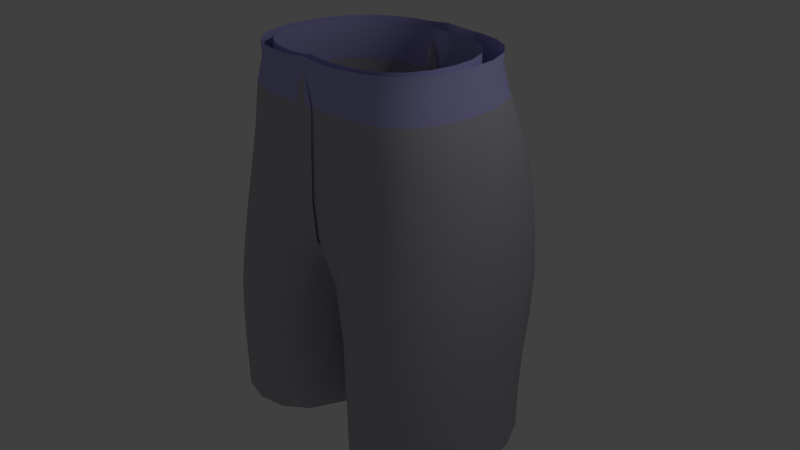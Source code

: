 # Source: short.blend  (saved by Blender 2.74.0; exported with 4.5.12 LTS)
import bpy
from mathutils import Matrix  # noqa: F401  (used for matrix-valued properties, if any)

bpy.ops.wm.read_factory_settings(use_empty=True)
scene = bpy.context.scene
scene.name = 'Scene'

# ---- collections
col_collection_1 = bpy.data.collections.new('Collection 1'); scene.collection.children.link(col_collection_1)

# ---- materials (node trees are filled in below, after node groups)
mat_leg = bpy.data.materials.new('leg')
mat_leg.alpha_threshold = 0.0
mat_leg.use_transparent_shadow = False
mat_leg.diffuse_color = (0.4719, 0.456, 0.5173, 1.0)
mat_leg.roughness = 0.5
mat_leg.line_color = (0.0, 0.0, 0.0, 1.0)
mat_waist = bpy.data.materials.new('waist')
mat_waist.alpha_threshold = 0.0
mat_waist.use_transparent_shadow = False
mat_waist.diffuse_color = (0.4669, 0.4488, 0.8276, 1.0)
mat_waist.roughness = 0.5

# ---- material node trees

# ---- world
world_world = bpy.data.worlds.new('World'); scene.world = world_world
world_world.color = (0.05088, 0.05088, 0.05088)
world_world.use_sun_shadow = False
world_world.sun_shadow_jitter_overblur = 0.0
world_world.cycles.sampling_method = 'MANUAL'
world_world.cycles.sample_map_resolution = 256

# ---- cameras
cam_camera = bpy.data.cameras.new('Camera')
cam_camera.clip_end = 100.0
cam_camera.lens = 35.0
cam_camera.sensor_width = 32.0
cam_camera.sensor_height = 18.0
cam_camera.ortho_scale = 7.314
cam_camera.dof.focus_distance = 0.0
cam_camera.dof.aperture_fstop = 128.0

# ---- lights
light_lamp = bpy.data.lights.new('Lamp', 'POINT')
light_lamp.transmission_factor = 0.0
light_lamp.cutoff_distance = 30.0
light_lamp.energy = 100.0
light_lamp.shadow_buffer_clip_start = 1.001
light_lamp.shadow_soft_size = 0.1
light_lamp.shadow_maximum_resolution = 0.006
light_lamp.use_absolute_resolution = True
light_lamp.cycles.use_multiple_importance_sampling = False

# ---- meshes
me_cube_001 = bpy.data.meshes.new('Cube.001')
me_cube_001.from_pydata([(1.797, 0.1675, 0.9807), (1.742, 0.5687, 0.9725), (1.687, 0.1669, 1.481), (1.742, -0.2166, 0.9868), (1.892, 0.1453, 0.4832), (1.834, 0.5643, 0.4751), (1.635, 0.5425, 1.473), (1.635, -0.1944, 1.487), (1.834, -0.2547, 0.4892), (0.966, -0.7684, 0.9904), (1.301, -0.693, 0.9909), (0.9083, -0.7218, 1.491), (0.6234, -0.7856, 0.99), (1.013, -0.8212, 0.4921), (1.369, -0.751, 0.4929), (1.221, -0.6457, 1.491), (0.59, -0.7482, 1.491), (0.642, -0.8133, 0.491), (-0.1384, -0.8037, 1.009), (0.1384, -0.7826, 1.007), (0.1346, -0.7638, 1.493), (-0.1346, -0.7826, 1.495), (-0.1314, -0.7746, 0.5563), (0.1314, -0.7539, 0.5539), (1.094, 1.071, -1.016), (1.47, 0.9668, -1.011), (1.1, 0.9613, -1.503), (0.716, 1.033, -1.018), (1.078, 1.218, -0.5332), (1.454, 1.085, -0.5257), (1.475, 0.8847, -1.501), (0.725, 0.9069, -1.504), (0.6891, 1.203, -0.5366), (0.966, 1.34, 0.9437), (1.301, 1.184, 0.9524), (1.013, 1.373, 0.4442), (0.6234, 1.39, 0.9402), (0.9083, 1.242, 1.449), (1.221, 1.106, 1.456), (1.369, 1.212, 0.4539), (0.642, 1.409, 0.4402), (0.59, 1.285, 1.447), (0.1567, 0.06617, -1.031), (0.2164, -0.3511, -1.019), (0.1391, 0.1565, -0.6118), (0.2164, 0.49, -1.028), (0.1625, 0.003673, -1.5), (0.225, -0.375, -1.5), (0.1908, -0.3014, -0.5731), (0.1908, 0.6261, -0.5894), (0.225, 0.3913, -1.502), (1.094, -0.9356, -1.0), (1.47, -0.8719, -1.0), (1.078, -0.9154, -0.5017), (0.716, -0.8773, -1.0), (1.1, -0.9375, -1.5), (1.475, -0.875, -1.5), (1.454, -0.8537, -0.501), (0.6891, -0.8599, -0.503), (0.725, -0.875, -1.5), (2.03, 0.004441, -1.001), (1.968, 0.3953, -1.002), (2.008, 0.04831, -0.5056), (1.968, -0.3737, -1.0), (2.037, -5.96e-08, -1.5), (1.975, 0.375, -1.5), (1.947, 0.4617, -0.5106), (1.947, -0.3486, -0.5024), (1.975, -0.375, -1.5), (0.05788, 0.2504, -0.0914), (-0.05788, 0.2307, -0.08911), (-0.07826, 0.6993, -0.03618), (0.07826, 0.7326, -0.04002), (0.07826, -0.2246, -0.01859), (-0.07826, -0.2447, -0.01628), (0.1384, 1.318, 0.9624), (-0.1384, 1.247, 0.9706), (0.1346, 1.236, 1.453), (0.1314, 1.282, 0.5101), (-0.1314, 1.214, 0.518), (-0.1346, 1.174, 1.46), (1.975, 0.375, -2.0), (2.037, 7.451e-09, -2.0), (1.975, -0.375, -2.0), (1.475, 0.875, -2.0), (1.1, 0.9375, -2.0), (0.725, 0.875, -2.0), (1.659, 0.94, 0.4652), (1.576, 0.9271, 0.963), (1.48, 0.8747, 1.465), (1.475, -0.875, -2.0), (1.1, -0.9375, -2.0), (0.725, -0.875, -2.0), (1.659, -0.5735, 0.4925), (1.576, -0.523, 0.9904), (1.48, -0.4838, 1.49), (0.225, -0.375, -2.0), (0.1625, 2.831e-07, -2.0), (0.225, 0.375, -2.0), (0.3248, -0.7776, 0.5065), (0.3289, -0.7811, 0.9944), (0.3157, -0.7545, 1.492), (0.3248, 1.349, 0.4589), (0.3289, 1.359, 0.9467), (0.3157, 1.265, 1.45), (1.522, 0.4554, 1.981), (1.57, 0.1175, 1.986), (1.522, -0.2101, 1.991), (1.137, 0.9457, 1.969), (0.8454, 1.054, 1.965), (0.5491, 1.086, 1.964), (1.137, -0.6259, 1.994), (0.8454, -0.6989, 1.994), (0.5491, -0.7248, 1.995), (0.1119, 1.113, 0.1542), (-0.1119, 1.058, 0.1605), (1.787, 0.688, -1.5), (1.781, 0.7371, -1.006), (1.762, 0.8284, -0.5174), (1.787, -0.6875, -1.5), (1.781, -0.685, -1.0), (1.762, -0.6684, -0.5011), (0.4125, -0.6875, -1.5), (0.4011, -0.6869, -1.005), (0.367, -0.6652, -0.5211), (0.4125, 0.7158, -1.503), (0.4011, 0.8387, -1.021), (0.367, 1.008, -0.5497), (1.422, 1.184, -0.03928), (1.051, 1.339, -0.04875), (0.6594, 1.35, -0.05282), (0.1455, -0.2598, -0.2193), (0.1071, 0.2237, -0.2836), (0.1455, 0.7204, -0.2401), (1.422, -0.8056, -0.004392), (1.051, -0.8689, -0.005442), (0.6594, -0.8312, -0.007067), (1.904, 0.5305, -0.0195), (1.965, 0.1062, -0.01226), (1.904, -0.2992, -0.007197), (0.1119, -0.589, 0.1915), (-0.1119, -0.6102, 0.194), (0.1252, -0.7363, 1.996), (-0.1252, -0.7486, 1.997), (0.1252, 1.048, 1.968), (-0.1252, 1.005, 1.973), (1.787, 0.6875, -2.0), (1.787, -0.6875, -2.0), (0.4125, -0.6875, -2.0), (0.4125, 0.6875, -2.0), (1.378, 0.7495, 1.975), (1.378, -0.4747, 1.994), (0.2938, -0.7299, 1.995), (0.2938, 1.069, 1.966), (1.723, 0.9106, -0.02858), (1.723, -0.6232, -0.004574), (0.2833, -0.6793, -0.009485), (0.2833, 1.188, -0.04927), (-1.797, 0.1675, 0.9807), (-1.742, 0.5687, 0.9725), (-1.687, 0.1669, 1.481), (-1.742, -0.2166, 0.9868), (-1.892, 0.1453, 0.4832), (-1.834, 0.5643, 0.4751), (-1.635, 0.5425, 1.473), (-1.635, -0.1944, 1.487), (-1.834, -0.2547, 0.4892), (-0.966, -0.7684, 0.9904), (-1.301, -0.693, 0.9909), (-0.9083, -0.7218, 1.491), (-0.6234, -0.7856, 0.99), (-1.013, -0.8212, 0.4921), (-1.369, -0.751, 0.4929), (-1.221, -0.6457, 1.491), (-0.59, -0.7482, 1.491), (-0.642, -0.8133, 0.491), (0.0, -0.7886, 1.016), (0.0, -0.7726, 1.494), (0.1384, -0.8037, 1.009), (0.0, -0.7487, 0.586), (-0.1384, -0.7826, 1.007), (-0.1346, -0.7638, 1.493), (0.1346, -0.7826, 1.495), (0.1314, -0.7746, 0.5563), (-0.1314, -0.7539, 0.5539), (-1.094, 1.071, -1.016), (-1.47, 0.9668, -1.011), (-1.1, 0.9613, -1.503), (-0.716, 1.033, -1.018), (-1.078, 1.218, -0.5332), (-1.454, 1.085, -0.5257), (-1.475, 0.8847, -1.501), (-0.725, 0.9069, -1.504), (-0.6891, 1.203, -0.5366), (-0.966, 1.34, 0.9437), (-1.301, 1.184, 0.9524), (-1.013, 1.373, 0.4442), (-0.6234, 1.39, 0.9402), (-0.9083, 1.242, 1.449), (-1.221, 1.106, 1.456), (-1.369, 1.212, 0.4539), (-0.642, 1.409, 0.4402), (-0.59, 1.285, 1.447), (-0.1567, 0.06617, -1.031), (-0.2164, -0.3511, -1.019), (-0.1391, 0.1565, -0.6118), (-0.2164, 0.49, -1.028), (-0.1625, 0.003673, -1.5), (-0.225, -0.375, -1.5), (-0.1908, -0.3014, -0.5731), (-0.1908, 0.6261, -0.5894), (-0.225, 0.3913, -1.502), (-1.094, -0.9356, -1.0), (-1.47, -0.8719, -1.0), (-1.078, -0.9154, -0.5017), (-0.716, -0.8773, -1.0), (-1.1, -0.9375, -1.5), (-1.475, -0.875, -1.5), (-1.454, -0.8537, -0.501), (-0.6891, -0.8599, -0.503), (-0.725, -0.875, -1.5), (-2.03, 0.004441, -1.001), (-1.968, 0.3953, -1.002), (-2.008, 0.04831, -0.5056), (-1.968, -0.3737, -1.0), (-2.037, -5.96e-08, -1.5), (-1.975, 0.375, -1.5), (-1.947, 0.4617, -0.5106), (-1.947, -0.3486, -0.5024), (-1.975, -0.375, -1.5), (0.0, 0.2498, -0.02882), (0.0, 0.7118, 0.02343), (-0.05788, 0.2504, -0.0914), (0.0, -0.2125, 0.04395), (0.05788, 0.2307, -0.08911), (0.07826, 0.6993, -0.03618), (-0.07826, 0.7326, -0.04002), (-0.07826, -0.2246, -0.01859), (0.07826, -0.2447, -0.01628), (0.0, 1.282, 0.974), (-0.1384, 1.318, 0.9624), (0.0, 1.237, 0.5452), (0.1384, 1.247, 0.9706), (0.0, 1.207, 1.456), (-0.1346, 1.236, 1.453), (-0.1314, 1.282, 0.5101), (0.1314, 1.214, 0.518), (0.1346, 1.174, 1.46), (-1.975, 0.375, -2.0), (-2.037, 7.451e-09, -2.0), (-1.975, -0.375, -2.0), (-1.475, 0.875, -2.0), (-1.1, 0.9375, -2.0), (-0.725, 0.875, -2.0), (-1.659, 0.94, 0.4652), (-1.576, 0.9271, 0.963), (-1.48, 0.8747, 1.465), (-1.475, -0.875, -2.0), (-1.1, -0.9375, -2.0), (-0.725, -0.875, -2.0), (-1.659, -0.5735, 0.4925), (-1.576, -0.523, 0.9904), (-1.48, -0.4838, 1.49), (-0.225, -0.375, -2.0), (-0.1625, 2.831e-07, -2.0), (-0.225, 0.375, -2.0), (-0.3248, -0.7776, 0.5065), (-0.3289, -0.7811, 0.9944), (-0.3157, -0.7545, 1.492), (-0.3248, 1.349, 0.4589), (-0.3289, 1.359, 0.9467), (-0.3157, 1.265, 1.45), (-1.522, 0.4554, 1.981), (-1.57, 0.1175, 1.986), (-1.522, -0.2101, 1.991), (-1.137, 0.9457, 1.969), (-0.8454, 1.054, 1.965), (-0.5491, 1.086, 1.964), (-1.137, -0.6259, 1.994), (-0.8454, -0.6989, 1.994), (-0.5491, -0.7248, 1.995), (-0.1119, 1.113, 0.1542), (0.0, 1.073, 0.2114), (0.1119, 1.058, 0.1605), (-1.787, 0.688, -1.5), (-1.781, 0.7371, -1.006), (-1.762, 0.8284, -0.5174), (-1.787, -0.6875, -1.5), (-1.781, -0.685, -1.0), (-1.762, -0.6684, -0.5011), (-0.4125, -0.6875, -1.5), (-0.4011, -0.6869, -1.005), (-0.367, -0.6652, -0.5211), (-0.4125, 0.7158, -1.503), (-0.4011, 0.8387, -1.021), (-0.367, 1.008, -0.5497), (-1.422, 1.184, -0.03928), (-1.051, 1.339, -0.04875), (-0.6594, 1.35, -0.05282), (-0.1455, -0.2598, -0.2193), (-0.1071, 0.2237, -0.2836), (-0.1455, 0.7204, -0.2401), (-1.422, -0.8056, -0.004392), (-1.051, -0.8689, -0.005442), (-0.6594, -0.8312, -0.007067), (-1.904, 0.5305, -0.0195), (-1.965, 0.1062, -0.01226), (-1.904, -0.2992, -0.007197), (-0.1119, -0.589, 0.1915), (0.0, -0.5735, 0.2466), (0.1119, -0.6102, 0.194), (-0.1252, -0.7363, 1.996), (0.0, -0.7422, 1.997), (0.1252, -0.7486, 1.997), (-0.1252, 1.048, 1.968), (0.0, 1.028, 1.97), (0.1252, 1.005, 1.973), (-1.787, 0.6875, -2.0), (-1.787, -0.6875, -2.0), (-0.4125, -0.6875, -2.0), (-0.4125, 0.6875, -2.0), (-1.378, 0.7495, 1.975), (-1.378, -0.4747, 1.994), (-0.2938, -0.7299, 1.995), (-0.2938, 1.069, 1.966), (-1.723, 0.9106, -0.02858), (-1.723, -0.6232, -0.004574), (-0.2833, -0.6793, -0.009485), (-0.2833, 1.188, -0.04927), (1.451, 0.4255, 2.272), (1.498, 0.1247, 2.277), (1.451, -0.1675, 2.281), (1.101, 0.8836, 2.261), (0.8412, 1.001, 2.258), (0.5752, 1.051, 2.259), (1.101, -0.5698, 2.285), (0.8412, -0.6619, 2.286), (0.5752, -0.7062, 2.288), (0.1532, -0.7346, 2.307), (-0.06287, -0.7448, 2.243), (0.1532, 1.047, 2.279), (-0.06287, 1.018, 2.218), (1.315, 0.6902, 2.266), (1.315, -0.4083, 2.284), (0.3388, -0.7248, 2.295), (0.3388, 1.058, 2.265), (-1.451, 0.4255, 2.272), (-1.498, 0.1247, 2.277), (-1.451, -0.1675, 2.281), (-1.101, 0.8836, 2.261), (-0.8412, 1.001, 2.258), (-0.5752, 1.051, 2.259), (-1.101, -0.5698, 2.285), (-0.8412, -0.6619, 2.286), (-0.5752, -0.7062, 2.288), (-0.1532, -0.7346, 2.307), (0.0, -0.7406, 2.328), (0.06287, -0.7448, 2.243), (-0.1532, 1.047, 2.279), (0.0, 1.032, 2.301), (0.06287, 1.018, 2.218), (-1.315, 0.6902, 2.266), (-1.315, -0.4083, 2.284), (-0.3388, -0.7248, 2.295), (-0.3388, 1.058, 2.265), (1.451, 0.4255, 2.453), (1.498, 0.1247, 2.459), (1.451, -0.1675, 2.463), (1.101, 0.8836, 2.443), (0.8412, 1.001, 2.44), (0.5752, 1.051, 2.441), (1.101, -0.5698, 2.467), (0.8412, -0.6619, 2.468), (0.5752, -0.7062, 2.47), (0.1532, -0.7346, 2.489), (0.1532, 1.047, 2.461), (1.315, 0.6902, 2.448), (1.315, -0.4083, 2.465), (0.3388, -0.7248, 2.476), (0.3388, 1.058, 2.447), (-1.451, 0.4255, 2.453), (-1.498, 0.1247, 2.459), (-1.451, -0.1675, 2.463), (-1.101, 0.8836, 2.443), (-0.8412, 1.001, 2.44), (-0.5752, 1.051, 2.441), (-1.101, -0.5698, 2.467), (-0.8412, -0.6619, 2.468), (-0.5752, -0.7062, 2.47), (-0.1532, -0.7346, 2.489), (0.0, -0.7406, 2.51), (-0.1532, 1.047, 2.461), (0.0, 1.032, 2.483), (-1.315, 0.6902, 2.448), (-1.315, -0.4083, 2.465), (-0.3388, -0.7248, 2.476), (-0.3388, 1.058, 2.447)], [], [(0, 4, 5, 1), (1, 5, 87, 88), (4, 138, 137, 5), (5, 137, 154, 87), (0, 1, 6, 2), (2, 6, 105, 106), (1, 88, 89, 6), (6, 89, 150, 105), (0, 2, 7, 3), (3, 7, 95, 94), (2, 106, 107, 7), (7, 107, 151, 95), (0, 3, 8, 4), (4, 8, 139, 138), (3, 94, 93, 8), (8, 93, 155, 139), (9, 13, 14, 10), (10, 14, 93, 94), (13, 135, 134, 14), (14, 134, 155, 93), (9, 10, 15, 11), (11, 15, 111, 112), (10, 94, 95, 15), (15, 95, 151, 111), (9, 11, 16, 12), (12, 16, 101, 100), (11, 112, 113, 16), (16, 113, 152, 101), (9, 12, 17, 13), (13, 17, 136, 135), (12, 100, 99, 17), (17, 99, 156, 136), (176, 19, 20, 177), (177, 20, 142, 312), (19, 100, 101, 20), (20, 101, 152, 142), (176, 177, 21, 18), (177, 312, 143, 21), (176, 18, 22, 179), (179, 22, 141, 309), (176, 179, 23, 19), (19, 23, 99, 100), (179, 309, 140, 23), (23, 140, 156, 99), (24, 28, 29, 25), (25, 29, 118, 117), (28, 129, 128, 29), (29, 128, 154, 118), (24, 25, 30, 26), (26, 30, 84, 85), (25, 117, 116, 30), (30, 116, 146, 84), (24, 26, 31, 27), (27, 31, 125, 126), (26, 85, 86, 31), (31, 86, 149, 125), (24, 27, 32, 28), (28, 32, 130, 129), (27, 126, 127, 32), (32, 127, 157, 130), (33, 37, 38, 34), (34, 38, 89, 88), (37, 109, 108, 38), (38, 108, 150, 89), (33, 34, 39, 35), (35, 39, 128, 129), (34, 88, 87, 39), (39, 87, 154, 128), (33, 35, 40, 36), (36, 40, 102, 103), (35, 129, 130, 40), (40, 130, 157, 102), (33, 36, 41, 37), (37, 41, 110, 109), (36, 103, 104, 41), (41, 104, 153, 110), (42, 46, 47, 43), (43, 47, 122, 123), (46, 97, 96, 47), (47, 96, 148, 122), (42, 43, 48, 44), (44, 48, 131, 132), (43, 123, 124, 48), (48, 124, 156, 131), (42, 44, 49, 45), (45, 49, 127, 126), (44, 132, 133, 49), (49, 133, 157, 127), (42, 45, 50, 46), (46, 50, 98, 97), (45, 126, 125, 50), (50, 125, 149, 98), (51, 55, 56, 52), (52, 56, 119, 120), (55, 91, 90, 56), (56, 90, 147, 119), (51, 52, 57, 53), (53, 57, 134, 135), (52, 120, 121, 57), (57, 121, 155, 134), (51, 53, 58, 54), (54, 58, 124, 123), (53, 135, 136, 58), (58, 136, 156, 124), (51, 54, 59, 55), (55, 59, 92, 91), (54, 123, 122, 59), (59, 122, 148, 92), (60, 64, 65, 61), (61, 65, 116, 117), (64, 82, 81, 65), (65, 81, 146, 116), (60, 61, 66, 62), (62, 66, 137, 138), (61, 117, 118, 66), (66, 118, 154, 137), (60, 62, 67, 63), (63, 67, 121, 120), (62, 138, 139, 67), (67, 139, 155, 121), (60, 63, 68, 64), (64, 68, 83, 82), (63, 120, 119, 68), (68, 119, 147, 83), (230, 70, 71, 231), (231, 71, 115, 282), (230, 231, 72, 69), (69, 72, 133, 132), (231, 282, 114, 72), (72, 114, 157, 133), (230, 69, 73, 233), (233, 73, 140, 309), (69, 132, 131, 73), (73, 131, 156, 140), (230, 233, 74, 70), (233, 309, 141, 74), (239, 243, 77, 75), (75, 77, 104, 103), (243, 315, 144, 77), (77, 144, 153, 104), (239, 75, 78, 241), (241, 78, 114, 282), (75, 103, 102, 78), (78, 102, 157, 114), (239, 241, 79, 76), (241, 282, 115, 79), (239, 76, 80, 243), (243, 80, 145, 315), (158, 159, 163, 162), (159, 255, 254, 163), (162, 163, 305, 306), (163, 254, 325, 305), (158, 160, 164, 159), (160, 273, 272, 164), (159, 164, 256, 255), (164, 272, 321, 256), (158, 161, 165, 160), (161, 261, 262, 165), (160, 165, 274, 273), (165, 262, 322, 274), (158, 162, 166, 161), (162, 306, 307, 166), (161, 166, 260, 261), (166, 307, 326, 260), (167, 168, 172, 171), (168, 261, 260, 172), (171, 172, 302, 303), (172, 260, 326, 302), (167, 169, 173, 168), (169, 279, 278, 173), (168, 173, 262, 261), (173, 278, 322, 262), (167, 170, 174, 169), (170, 267, 268, 174), (169, 174, 280, 279), (174, 268, 323, 280), (167, 171, 175, 170), (171, 303, 304, 175), (170, 175, 266, 267), (175, 304, 327, 266), (176, 177, 181, 180), (177, 312, 311, 181), (180, 181, 268, 267), (181, 311, 323, 268), (176, 178, 182, 177), (177, 182, 313, 312), (176, 179, 183, 178), (179, 309, 310, 183), (176, 180, 184, 179), (180, 267, 266, 184), (179, 184, 308, 309), (184, 266, 327, 308), (185, 186, 190, 189), (186, 285, 286, 190), (189, 190, 296, 297), (190, 286, 325, 296), (185, 187, 191, 186), (187, 252, 251, 191), (186, 191, 284, 285), (191, 251, 317, 284), (185, 188, 192, 187), (188, 294, 293, 192), (187, 192, 253, 252), (192, 293, 320, 253), (185, 189, 193, 188), (189, 297, 298, 193), (188, 193, 295, 294), (193, 298, 328, 295), (194, 195, 199, 198), (195, 255, 256, 199), (198, 199, 275, 276), (199, 256, 321, 275), (194, 196, 200, 195), (196, 297, 296, 200), (195, 200, 254, 255), (200, 296, 325, 254), (194, 197, 201, 196), (197, 270, 269, 201), (196, 201, 298, 297), (201, 269, 328, 298), (194, 198, 202, 197), (198, 276, 277, 202), (197, 202, 271, 270), (202, 277, 324, 271), (203, 204, 208, 207), (204, 291, 290, 208), (207, 208, 263, 264), (208, 290, 319, 263), (203, 205, 209, 204), (205, 300, 299, 209), (204, 209, 292, 291), (209, 299, 327, 292), (203, 206, 210, 205), (206, 294, 295, 210), (205, 210, 301, 300), (210, 295, 328, 301), (203, 207, 211, 206), (207, 264, 265, 211), (206, 211, 293, 294), (211, 265, 320, 293), (212, 213, 217, 216), (213, 288, 287, 217), (216, 217, 257, 258), (217, 287, 318, 257), (212, 214, 218, 213), (214, 303, 302, 218), (213, 218, 289, 288), (218, 302, 326, 289), (212, 215, 219, 214), (215, 291, 292, 219), (214, 219, 304, 303), (219, 292, 327, 304), (212, 216, 220, 215), (216, 258, 259, 220), (215, 220, 290, 291), (220, 259, 319, 290), (221, 222, 226, 225), (222, 285, 284, 226), (225, 226, 248, 249), (226, 284, 317, 248), (221, 223, 227, 222), (223, 306, 305, 227), (222, 227, 286, 285), (227, 305, 325, 286), (221, 224, 228, 223), (224, 288, 289, 228), (223, 228, 307, 306), (228, 289, 326, 307), (221, 225, 229, 224), (225, 249, 250, 229), (224, 229, 287, 288), (229, 250, 318, 287), (230, 231, 235, 234), (231, 282, 283, 235), (230, 232, 236, 231), (232, 300, 301, 236), (231, 236, 281, 282), (236, 301, 328, 281), (230, 233, 237, 232), (233, 309, 308, 237), (232, 237, 299, 300), (237, 308, 327, 299), (230, 234, 238, 233), (233, 238, 310, 309), (239, 240, 244, 243), (240, 270, 271, 244), (243, 244, 314, 315), (244, 271, 324, 314), (239, 241, 245, 240), (241, 282, 281, 245), (240, 245, 269, 270), (245, 281, 328, 269), (239, 242, 246, 241), (241, 246, 283, 282), (239, 243, 247, 242), (243, 315, 316, 247), (272, 273, 347, 346), (107, 106, 330, 331), (312, 313, 357, 356), (153, 144, 340, 345), (322, 278, 352, 362), (112, 111, 335, 336), (142, 152, 344, 338), (276, 275, 349, 350), (109, 110, 334, 333), (314, 324, 364, 358), (144, 315, 359, 340), (273, 274, 348, 347), (151, 107, 331, 343), (278, 279, 353, 352), (113, 112, 336, 337), (105, 150, 342, 329), (323, 311, 355, 363), (312, 142, 338, 356), (277, 276, 350, 351), (110, 153, 345, 334), (315, 314, 358, 359), (315, 145, 341, 359), (274, 322, 362, 348), (150, 108, 332, 342), (152, 113, 337, 344), (279, 280, 354, 353), (311, 312, 356, 355), (143, 312, 356, 339), (321, 272, 346, 361), (106, 105, 329, 330), (324, 277, 351, 364), (111, 151, 343, 335), (316, 315, 359, 360), (275, 321, 361, 349), (108, 109, 333, 332), (280, 323, 363, 354), (355, 356, 390, 389), (347, 348, 382, 381), (336, 335, 371, 372), (354, 363, 395, 388), (361, 346, 380, 393), (334, 345, 379, 370), (352, 353, 387, 386), (332, 333, 369, 368), (340, 359, 392, 375), (364, 351, 385, 396), (343, 331, 367, 377), (359, 358, 391, 392), (350, 349, 383, 384), (330, 329, 365, 366), (338, 344, 378, 374), (348, 362, 394, 382), (337, 336, 372, 373), (363, 355, 389, 395), (346, 347, 381, 380), (335, 343, 377, 371), (353, 354, 388, 387), (333, 334, 370, 369), (362, 352, 386, 394), (342, 332, 368, 376), (345, 340, 375, 379), (351, 350, 384, 385), (331, 330, 366, 367), (356, 338, 374, 390), (358, 364, 396, 391), (349, 361, 393, 383), (329, 342, 376, 365), (344, 337, 373, 378)])
me_cube_001.polygons.foreach_set('use_smooth', [True] * 364)
me_cube_001.polygons.foreach_set('material_index', [0, 0, 0, 0, 0, 0, 0, 0, 0, 0, 0, 0, 0, 0, 0, 0, 0, 0, 0, 0, 0, 0, 0, 0, 0, 0, 0, 0, 0, 0, 0, 0, 0, 0, 0, 0, 0, 0, 0, 0, 0, 0, 0, 0, 0, 0, 0, 0, 0, 0, 0, 0, 0, 0, 0, 0, 0, 0, 0, 0, 0, 0, 0, 0, 0, 0, 0, 0, 0, 0, 0, 0, 0, 0, 0, 0, 0, 0, 0, 0, 0, 0, 0, 0, 0, 0, 0, 0, 0, 0, 0, 0, 0, 0, 0, 0, 0, 0, 0, 0, 0, 0, 0, 0, 0, 0, 0, 0, 0, 0, 0, 0, 0, 0, 0, 0, 0, 0, 0, 0, 0, 0, 0, 0, 0, 0, 0, 0, 0, 0, 0, 0, 0, 0, 0, 0, 0, 0, 0, 0, 0, 0, 0, 0, 0, 0, 0, 0, 0, 0, 0, 0, 0, 0, 0, 0, 0, 0, 0, 0, 0, 0, 0, 0, 0, 0, 0, 0, 0, 0, 0, 0, 0, 0, 0, 0, 0, 0, 0, 0, 0, 0, 0, 0, 0, 0, 0, 0, 0, 0, 0, 0, 0, 0, 0, 0, 0, 0, 0, 0, 0, 0, 0, 0, 0, 0, 0, 0, 0, 0, 0, 0, 0, 0, 0, 0, 0, 0, 0, 0, 0, 0, 0, 0, 0, 0, 0, 0, 0, 0, 0, 0, 0, 0, 0, 0, 0, 0, 0, 0, 0, 0, 0, 0, 0, 0, 0, 0, 0, 0, 0, 0, 0, 0, 0, 0, 0, 0, 0, 0, 0, 0, 0, 0, 0, 0, 0, 0, 0, 0, 0, 0, 0, 0, 0, 0, 0, 0, 0, 0, 0, 0, 0, 0, 0, 0, 0, 0, 0, 0, 0, 0, 0, 0, 0, 0, 1, 1, 1, 1, 1, 1, 1, 1, 1, 1, 1, 1, 1, 1, 1, 1, 1, 1, 1, 1, 1, 0, 1, 1, 1, 1, 1, 0, 1, 1, 1, 1, 0, 1, 1, 1, 1, 1, 1, 1, 1, 1, 1, 1, 1, 1, 1, 1, 1, 1, 1, 1, 1, 1, 1, 1, 1, 1, 1, 1, 1, 1, 1, 1, 1, 1, 1, 1])
me_cube_001.materials.append(mat_leg)
me_cube_001.materials.append(mat_waist)
me_cube_001.use_remesh_preserve_volume = False
me_cube_001.use_remesh_preserve_attributes = False
me_cube_001.use_mirror_vertex_groups = False
me_cube_001.update()
me_cube = bpy.data.meshes.new('Cube')
me_cube.from_pydata([(1.797, 0.1675, 0.9807), (1.742, 0.5687, 0.9725), (1.687, 0.1669, 1.481), (1.742, -0.2166, 0.9868), (1.892, 0.1453, 0.4832), (1.834, 0.5643, 0.4751), (1.635, 0.5425, 1.473), (1.635, -0.1944, 1.487), (1.834, -0.2547, 0.4892), (0.966, -0.7684, 0.9904), (1.301, -0.693, 0.9909), (0.9083, -0.7218, 1.491), (0.6234, -0.7856, 0.99), (1.013, -0.8212, 0.4921), (1.369, -0.751, 0.4929), (1.221, -0.6457, 1.491), (0.59, -0.7482, 1.491), (0.642, -0.8133, 0.491), (-0.1384, -0.8037, 1.009), (0.1384, -0.7826, 1.007), (0.1346, -0.7638, 1.493), (-0.1346, -0.7826, 1.495), (-0.1314, -0.7746, 0.5563), (0.1314, -0.7539, 0.5539), (1.094, 1.071, -1.016), (1.47, 0.9668, -1.011), (1.1, 0.9613, -1.503), (0.716, 1.033, -1.018), (1.078, 1.218, -0.5332), (1.454, 1.085, -0.5257), (1.475, 0.8847, -1.501), (0.725, 0.9069, -1.504), (0.6891, 1.203, -0.5366), (0.966, 1.34, 0.9437), (1.301, 1.184, 0.9524), (1.013, 1.373, 0.4442), (0.6234, 1.39, 0.9402), (0.9083, 1.242, 1.449), (1.221, 1.106, 1.456), (1.369, 1.212, 0.4539), (0.642, 1.409, 0.4402), (0.59, 1.285, 1.447), (0.1567, 0.06617, -1.031), (0.2164, -0.3511, -1.019), (0.1391, 0.1565, -0.6118), (0.2164, 0.49, -1.028), (0.1625, 0.003673, -1.5), (0.225, -0.375, -1.5), (0.1908, -0.3014, -0.5731), (0.1908, 0.6261, -0.5894), (0.225, 0.3913, -1.502), (1.094, -0.9356, -1.0), (1.47, -0.8719, -1.0), (1.078, -0.9154, -0.5017), (0.716, -0.8773, -1.0), (1.1, -0.9375, -1.5), (1.475, -0.875, -1.5), (1.454, -0.8537, -0.501), (0.6891, -0.8599, -0.503), (0.725, -0.875, -1.5), (2.03, 0.004441, -1.001), (1.968, 0.3953, -1.002), (2.008, 0.04831, -0.5056), (1.968, -0.3737, -1.0), (2.037, -5.96e-08, -1.5), (1.975, 0.375, -1.5), (1.947, 0.4617, -0.5106), (1.947, -0.3486, -0.5024), (1.975, -0.375, -1.5), (0.05788, 0.2504, -0.0914), (-0.05788, 0.2307, -0.08911), (-0.07826, 0.6993, -0.03618), (0.07826, 0.7326, -0.04002), (0.07826, -0.2246, -0.01859), (-0.07826, -0.2447, -0.01628), (0.1384, 1.318, 0.9624), (-0.1384, 1.247, 0.9706), (0.1346, 1.236, 1.453), (0.1314, 1.282, 0.5101), (-0.1314, 1.214, 0.518), (-0.1346, 1.174, 1.46), (1.975, 0.375, -2.0), (2.037, 7.451e-09, -2.0), (1.975, -0.375, -2.0), (1.475, 0.875, -2.0), (1.1, 0.9375, -2.0), (0.725, 0.875, -2.0), (1.659, 0.94, 0.4652), (1.576, 0.9271, 0.963), (1.48, 0.8747, 1.465), (1.475, -0.875, -2.0), (1.1, -0.9375, -2.0), (0.725, -0.875, -2.0), (1.659, -0.5735, 0.4925), (1.576, -0.523, 0.9904), (1.48, -0.4838, 1.49), (0.225, -0.375, -2.0), (0.1625, 2.831e-07, -2.0), (0.225, 0.375, -2.0), (0.3248, -0.7776, 0.5065), (0.3289, -0.7811, 0.9944), (0.3157, -0.7545, 1.492), (0.3248, 1.349, 0.4589), (0.3289, 1.359, 0.9467), (0.3157, 1.265, 1.45), (1.522, 0.4554, 1.981), (1.57, 0.1175, 1.986), (1.522, -0.2101, 1.991), (1.137, 0.9457, 1.969), (0.8454, 1.054, 1.965), (0.5491, 1.086, 1.964), (1.137, -0.6259, 1.994), (0.8454, -0.6989, 1.994), (0.5491, -0.7248, 1.995), (0.1119, 1.113, 0.1542), (-0.1119, 1.058, 0.1605), (1.787, 0.688, -1.5), (1.781, 0.7371, -1.006), (1.762, 0.8284, -0.5174), (1.787, -0.6875, -1.5), (1.781, -0.685, -1.0), (1.762, -0.6684, -0.5011), (0.4125, -0.6875, -1.5), (0.4011, -0.6869, -1.005), (0.367, -0.6652, -0.5211), (0.4125, 0.7158, -1.503), (0.4011, 0.8387, -1.021), (0.367, 1.008, -0.5497), (1.422, 1.184, -0.03928), (1.051, 1.339, -0.04875), (0.6594, 1.35, -0.05282), (0.1455, -0.2598, -0.2193), (0.1071, 0.2237, -0.2836), (0.1455, 0.7204, -0.2401), (1.422, -0.8056, -0.004392), (1.051, -0.8689, -0.005442), (0.6594, -0.8312, -0.007067), (1.904, 0.5305, -0.0195), (1.965, 0.1062, -0.01226), (1.904, -0.2992, -0.007197), (0.1119, -0.589, 0.1915), (-0.1119, -0.6102, 0.194), (0.1252, -0.7363, 1.996), (-0.1252, -0.7486, 1.997), (0.1252, 1.048, 1.968), (-0.1252, 1.005, 1.973), (1.787, 0.6875, -2.0), (1.787, -0.6875, -2.0), (0.4125, -0.6875, -2.0), (0.4125, 0.6875, -2.0), (1.378, 0.7495, 1.975), (1.378, -0.4747, 1.994), (0.2938, -0.7299, 1.995), (0.2938, 1.069, 1.966), (1.723, 0.9106, -0.02858), (1.723, -0.6232, -0.004574), (0.2833, -0.6793, -0.009485), (0.2833, 1.188, -0.04927), (-1.797, 0.1675, 0.9807), (-1.742, 0.5687, 0.9725), (-1.687, 0.1669, 1.481), (-1.742, -0.2166, 0.9868), (-1.892, 0.1453, 0.4832), (-1.834, 0.5643, 0.4751), (-1.635, 0.5425, 1.473), (-1.635, -0.1944, 1.487), (-1.834, -0.2547, 0.4892), (-0.966, -0.7684, 0.9904), (-1.301, -0.693, 0.9909), (-0.9083, -0.7218, 1.491), (-0.6234, -0.7856, 0.99), (-1.013, -0.8212, 0.4921), (-1.369, -0.751, 0.4929), (-1.221, -0.6457, 1.491), (-0.59, -0.7482, 1.491), (-0.642, -0.8133, 0.491), (0.0, -0.7886, 1.016), (0.0, -0.7726, 1.494), (0.1384, -0.8037, 1.009), (0.0, -0.7487, 0.586), (-0.1384, -0.7826, 1.007), (-0.1346, -0.7638, 1.493), (0.1346, -0.7826, 1.495), (0.1314, -0.7746, 0.5563), (-0.1314, -0.7539, 0.5539), (-1.094, 1.071, -1.016), (-1.47, 0.9668, -1.011), (-1.1, 0.9613, -1.503), (-0.716, 1.033, -1.018), (-1.078, 1.218, -0.5332), (-1.454, 1.085, -0.5257), (-1.475, 0.8847, -1.501), (-0.725, 0.9069, -1.504), (-0.6891, 1.203, -0.5366), (-0.966, 1.34, 0.9437), (-1.301, 1.184, 0.9524), (-1.013, 1.373, 0.4442), (-0.6234, 1.39, 0.9402), (-0.9083, 1.242, 1.449), (-1.221, 1.106, 1.456), (-1.369, 1.212, 0.4539), (-0.642, 1.409, 0.4402), (-0.59, 1.285, 1.447), (-0.1567, 0.06617, -1.031), (-0.2164, -0.3511, -1.019), (-0.1391, 0.1565, -0.6118), (-0.2164, 0.49, -1.028), (-0.1625, 0.003673, -1.5), (-0.225, -0.375, -1.5), (-0.1908, -0.3014, -0.5731), (-0.1908, 0.6261, -0.5894), (-0.225, 0.3913, -1.502), (-1.094, -0.9356, -1.0), (-1.47, -0.8719, -1.0), (-1.078, -0.9154, -0.5017), (-0.716, -0.8773, -1.0), (-1.1, -0.9375, -1.5), (-1.475, -0.875, -1.5), (-1.454, -0.8537, -0.501), (-0.6891, -0.8599, -0.503), (-0.725, -0.875, -1.5), (-2.03, 0.004441, -1.001), (-1.968, 0.3953, -1.002), (-2.008, 0.04831, -0.5056), (-1.968, -0.3737, -1.0), (-2.037, -5.96e-08, -1.5), (-1.975, 0.375, -1.5), (-1.947, 0.4617, -0.5106), (-1.947, -0.3486, -0.5024), (-1.975, -0.375, -1.5), (0.0, 0.2498, -0.02882), (0.0, 0.7118, 0.02343), (-0.05788, 0.2504, -0.0914), (0.0, -0.2125, 0.04395), (0.05788, 0.2307, -0.08911), (0.07826, 0.6993, -0.03618), (-0.07826, 0.7326, -0.04002), (-0.07826, -0.2246, -0.01859), (0.07826, -0.2447, -0.01628), (0.0, 1.282, 0.974), (-0.1384, 1.318, 0.9624), (0.0, 1.237, 0.5452), (0.1384, 1.247, 0.9706), (0.0, 1.207, 1.456), (-0.1346, 1.236, 1.453), (-0.1314, 1.282, 0.5101), (0.1314, 1.214, 0.518), (0.1346, 1.174, 1.46), (-1.975, 0.375, -2.0), (-2.037, 7.451e-09, -2.0), (-1.975, -0.375, -2.0), (-1.475, 0.875, -2.0), (-1.1, 0.9375, -2.0), (-0.725, 0.875, -2.0), (-1.659, 0.94, 0.4652), (-1.576, 0.9271, 0.963), (-1.48, 0.8747, 1.465), (-1.475, -0.875, -2.0), (-1.1, -0.9375, -2.0), (-0.725, -0.875, -2.0), (-1.659, -0.5735, 0.4925), (-1.576, -0.523, 0.9904), (-1.48, -0.4838, 1.49), (-0.225, -0.375, -2.0), (-0.1625, 2.831e-07, -2.0), (-0.225, 0.375, -2.0), (-0.3248, -0.7776, 0.5065), (-0.3289, -0.7811, 0.9944), (-0.3157, -0.7545, 1.492), (-0.3248, 1.349, 0.4589), (-0.3289, 1.359, 0.9467), (-0.3157, 1.265, 1.45), (-1.522, 0.4554, 1.981), (-1.57, 0.1175, 1.986), (-1.522, -0.2101, 1.991), (-1.137, 0.9457, 1.969), (-0.8454, 1.054, 1.965), (-0.5491, 1.086, 1.964), (-1.137, -0.6259, 1.994), (-0.8454, -0.6989, 1.994), (-0.5491, -0.7248, 1.995), (-0.1119, 1.113, 0.1542), (0.0, 1.073, 0.2114), (0.1119, 1.058, 0.1605), (-1.787, 0.688, -1.5), (-1.781, 0.7371, -1.006), (-1.762, 0.8284, -0.5174), (-1.787, -0.6875, -1.5), (-1.781, -0.685, -1.0), (-1.762, -0.6684, -0.5011), (-0.4125, -0.6875, -1.5), (-0.4011, -0.6869, -1.005), (-0.367, -0.6652, -0.5211), (-0.4125, 0.7158, -1.503), (-0.4011, 0.8387, -1.021), (-0.367, 1.008, -0.5497), (-1.422, 1.184, -0.03928), (-1.051, 1.339, -0.04875), (-0.6594, 1.35, -0.05282), (-0.1455, -0.2598, -0.2193), (-0.1071, 0.2237, -0.2836), (-0.1455, 0.7204, -0.2401), (-1.422, -0.8056, -0.004392), (-1.051, -0.8689, -0.005442), (-0.6594, -0.8312, -0.007067), (-1.904, 0.5305, -0.0195), (-1.965, 0.1062, -0.01226), (-1.904, -0.2992, -0.007197), (-0.1119, -0.589, 0.1915), (0.0, -0.5735, 0.2466), (0.1119, -0.6102, 0.194), (-0.1252, -0.7363, 1.996), (0.0, -0.7422, 1.997), (0.1252, -0.7486, 1.997), (-0.1252, 1.048, 1.968), (0.0, 1.028, 1.97), (0.1252, 1.005, 1.973), (-1.787, 0.6875, -2.0), (-1.787, -0.6875, -2.0), (-0.4125, -0.6875, -2.0), (-0.4125, 0.6875, -2.0), (-1.378, 0.7495, 1.975), (-1.378, -0.4747, 1.994), (-0.2938, -0.7299, 1.995), (-0.2938, 1.069, 1.966), (-1.723, 0.9106, -0.02858), (-1.723, -0.6232, -0.004574), (-0.2833, -0.6793, -0.009485), (-0.2833, 1.188, -0.04927), (1.451, 0.4255, 2.272), (1.498, 0.1247, 2.277), (1.451, -0.1675, 2.281), (1.101, 0.8836, 2.261), (0.8412, 1.001, 2.258), (0.5752, 1.051, 2.259), (1.101, -0.5698, 2.285), (0.8412, -0.6619, 2.286), (0.5752, -0.7062, 2.288), (0.1532, -0.7346, 2.307), (-0.06287, -0.7448, 2.243), (0.1532, 1.047, 2.279), (-0.06287, 1.018, 2.218), (1.315, 0.6902, 2.266), (1.315, -0.4083, 2.284), (0.3388, -0.7248, 2.295), (0.3388, 1.058, 2.265), (-1.451, 0.4255, 2.272), (-1.498, 0.1247, 2.277), (-1.451, -0.1675, 2.281), (-1.101, 0.8836, 2.261), (-0.8412, 1.001, 2.258), (-0.5752, 1.051, 2.259), (-1.101, -0.5698, 2.285), (-0.8412, -0.6619, 2.286), (-0.5752, -0.7062, 2.288), (-0.1532, -0.7346, 2.307), (0.0, -0.7406, 2.328), (0.06287, -0.7448, 2.243), (-0.1532, 1.047, 2.279), (0.0, 1.032, 2.301), (0.06287, 1.018, 2.218), (-1.315, 0.6902, 2.266), (-1.315, -0.4083, 2.284), (-0.3388, -0.7248, 2.295), (-0.3388, 1.058, 2.265), (1.451, 0.4255, 2.453), (1.498, 0.1247, 2.459), (1.451, -0.1675, 2.463), (1.101, 0.8836, 2.443), (0.8412, 1.001, 2.44), (0.5752, 1.051, 2.441), (1.101, -0.5698, 2.467), (0.8412, -0.6619, 2.468), (0.5752, -0.7062, 2.47), (0.1532, -0.7346, 2.489), (0.1532, 1.047, 2.461), (1.315, 0.6902, 2.448), (1.315, -0.4083, 2.465), (0.3388, -0.7248, 2.476), (0.3388, 1.058, 2.447), (-1.451, 0.4255, 2.453), (-1.498, 0.1247, 2.459), (-1.451, -0.1675, 2.463), (-1.101, 0.8836, 2.443), (-0.8412, 1.001, 2.44), (-0.5752, 1.051, 2.441), (-1.101, -0.5698, 2.467), (-0.8412, -0.6619, 2.468), (-0.5752, -0.7062, 2.47), (-0.1532, -0.7346, 2.489), (0.0, -0.7406, 2.51), (-0.1532, 1.047, 2.461), (0.0, 1.032, 2.483), (-1.315, 0.6902, 2.448), (-1.315, -0.4083, 2.465), (-0.3388, -0.7248, 2.476), (-0.3388, 1.058, 2.447)], [], [(0, 4, 5, 1), (1, 5, 87, 88), (4, 138, 137, 5), (5, 137, 154, 87), (0, 1, 6, 2), (2, 6, 105, 106), (1, 88, 89, 6), (6, 89, 150, 105), (0, 2, 7, 3), (3, 7, 95, 94), (2, 106, 107, 7), (7, 107, 151, 95), (0, 3, 8, 4), (4, 8, 139, 138), (3, 94, 93, 8), (8, 93, 155, 139), (9, 13, 14, 10), (10, 14, 93, 94), (13, 135, 134, 14), (14, 134, 155, 93), (9, 10, 15, 11), (11, 15, 111, 112), (10, 94, 95, 15), (15, 95, 151, 111), (9, 11, 16, 12), (12, 16, 101, 100), (11, 112, 113, 16), (16, 113, 152, 101), (9, 12, 17, 13), (13, 17, 136, 135), (12, 100, 99, 17), (17, 99, 156, 136), (176, 19, 20, 177), (177, 20, 142, 312), (19, 100, 101, 20), (20, 101, 152, 142), (176, 177, 21, 18), (177, 312, 143, 21), (176, 18, 22, 179), (179, 22, 141, 309), (176, 179, 23, 19), (19, 23, 99, 100), (179, 309, 140, 23), (23, 140, 156, 99), (24, 28, 29, 25), (25, 29, 118, 117), (28, 129, 128, 29), (29, 128, 154, 118), (24, 25, 30, 26), (26, 30, 84, 85), (25, 117, 116, 30), (30, 116, 146, 84), (24, 26, 31, 27), (27, 31, 125, 126), (26, 85, 86, 31), (31, 86, 149, 125), (24, 27, 32, 28), (28, 32, 130, 129), (27, 126, 127, 32), (32, 127, 157, 130), (33, 37, 38, 34), (34, 38, 89, 88), (37, 109, 108, 38), (38, 108, 150, 89), (33, 34, 39, 35), (35, 39, 128, 129), (34, 88, 87, 39), (39, 87, 154, 128), (33, 35, 40, 36), (36, 40, 102, 103), (35, 129, 130, 40), (40, 130, 157, 102), (33, 36, 41, 37), (37, 41, 110, 109), (36, 103, 104, 41), (41, 104, 153, 110), (42, 46, 47, 43), (43, 47, 122, 123), (46, 97, 96, 47), (47, 96, 148, 122), (42, 43, 48, 44), (44, 48, 131, 132), (43, 123, 124, 48), (48, 124, 156, 131), (42, 44, 49, 45), (45, 49, 127, 126), (44, 132, 133, 49), (49, 133, 157, 127), (42, 45, 50, 46), (46, 50, 98, 97), (45, 126, 125, 50), (50, 125, 149, 98), (51, 55, 56, 52), (52, 56, 119, 120), (55, 91, 90, 56), (56, 90, 147, 119), (51, 52, 57, 53), (53, 57, 134, 135), (52, 120, 121, 57), (57, 121, 155, 134), (51, 53, 58, 54), (54, 58, 124, 123), (53, 135, 136, 58), (58, 136, 156, 124), (51, 54, 59, 55), (55, 59, 92, 91), (54, 123, 122, 59), (59, 122, 148, 92), (60, 64, 65, 61), (61, 65, 116, 117), (64, 82, 81, 65), (65, 81, 146, 116), (60, 61, 66, 62), (62, 66, 137, 138), (61, 117, 118, 66), (66, 118, 154, 137), (60, 62, 67, 63), (63, 67, 121, 120), (62, 138, 139, 67), (67, 139, 155, 121), (60, 63, 68, 64), (64, 68, 83, 82), (63, 120, 119, 68), (68, 119, 147, 83), (230, 70, 71, 231), (231, 71, 115, 282), (230, 231, 72, 69), (69, 72, 133, 132), (231, 282, 114, 72), (72, 114, 157, 133), (230, 69, 73, 233), (233, 73, 140, 309), (69, 132, 131, 73), (73, 131, 156, 140), (230, 233, 74, 70), (233, 309, 141, 74), (239, 243, 77, 75), (75, 77, 104, 103), (243, 315, 144, 77), (77, 144, 153, 104), (239, 75, 78, 241), (241, 78, 114, 282), (75, 103, 102, 78), (78, 102, 157, 114), (239, 241, 79, 76), (241, 282, 115, 79), (239, 76, 80, 243), (243, 80, 145, 315), (158, 159, 163, 162), (159, 255, 254, 163), (162, 163, 305, 306), (163, 254, 325, 305), (158, 160, 164, 159), (160, 273, 272, 164), (159, 164, 256, 255), (164, 272, 321, 256), (158, 161, 165, 160), (161, 261, 262, 165), (160, 165, 274, 273), (165, 262, 322, 274), (158, 162, 166, 161), (162, 306, 307, 166), (161, 166, 260, 261), (166, 307, 326, 260), (167, 168, 172, 171), (168, 261, 260, 172), (171, 172, 302, 303), (172, 260, 326, 302), (167, 169, 173, 168), (169, 279, 278, 173), (168, 173, 262, 261), (173, 278, 322, 262), (167, 170, 174, 169), (170, 267, 268, 174), (169, 174, 280, 279), (174, 268, 323, 280), (167, 171, 175, 170), (171, 303, 304, 175), (170, 175, 266, 267), (175, 304, 327, 266), (176, 177, 181, 180), (177, 312, 311, 181), (180, 181, 268, 267), (181, 311, 323, 268), (176, 178, 182, 177), (177, 182, 313, 312), (176, 179, 183, 178), (179, 309, 310, 183), (176, 180, 184, 179), (180, 267, 266, 184), (179, 184, 308, 309), (184, 266, 327, 308), (185, 186, 190, 189), (186, 285, 286, 190), (189, 190, 296, 297), (190, 286, 325, 296), (185, 187, 191, 186), (187, 252, 251, 191), (186, 191, 284, 285), (191, 251, 317, 284), (185, 188, 192, 187), (188, 294, 293, 192), (187, 192, 253, 252), (192, 293, 320, 253), (185, 189, 193, 188), (189, 297, 298, 193), (188, 193, 295, 294), (193, 298, 328, 295), (194, 195, 199, 198), (195, 255, 256, 199), (198, 199, 275, 276), (199, 256, 321, 275), (194, 196, 200, 195), (196, 297, 296, 200), (195, 200, 254, 255), (200, 296, 325, 254), (194, 197, 201, 196), (197, 270, 269, 201), (196, 201, 298, 297), (201, 269, 328, 298), (194, 198, 202, 197), (198, 276, 277, 202), (197, 202, 271, 270), (202, 277, 324, 271), (203, 204, 208, 207), (204, 291, 290, 208), (207, 208, 263, 264), (208, 290, 319, 263), (203, 205, 209, 204), (205, 300, 299, 209), (204, 209, 292, 291), (209, 299, 327, 292), (203, 206, 210, 205), (206, 294, 295, 210), (205, 210, 301, 300), (210, 295, 328, 301), (203, 207, 211, 206), (207, 264, 265, 211), (206, 211, 293, 294), (211, 265, 320, 293), (212, 213, 217, 216), (213, 288, 287, 217), (216, 217, 257, 258), (217, 287, 318, 257), (212, 214, 218, 213), (214, 303, 302, 218), (213, 218, 289, 288), (218, 302, 326, 289), (212, 215, 219, 214), (215, 291, 292, 219), (214, 219, 304, 303), (219, 292, 327, 304), (212, 216, 220, 215), (216, 258, 259, 220), (215, 220, 290, 291), (220, 259, 319, 290), (221, 222, 226, 225), (222, 285, 284, 226), (225, 226, 248, 249), (226, 284, 317, 248), (221, 223, 227, 222), (223, 306, 305, 227), (222, 227, 286, 285), (227, 305, 325, 286), (221, 224, 228, 223), (224, 288, 289, 228), (223, 228, 307, 306), (228, 289, 326, 307), (221, 225, 229, 224), (225, 249, 250, 229), (224, 229, 287, 288), (229, 250, 318, 287), (230, 231, 235, 234), (231, 282, 283, 235), (230, 232, 236, 231), (232, 300, 301, 236), (231, 236, 281, 282), (236, 301, 328, 281), (230, 233, 237, 232), (233, 309, 308, 237), (232, 237, 299, 300), (237, 308, 327, 299), (230, 234, 238, 233), (233, 238, 310, 309), (239, 240, 244, 243), (240, 270, 271, 244), (243, 244, 314, 315), (244, 271, 324, 314), (239, 241, 245, 240), (241, 282, 281, 245), (240, 245, 269, 270), (245, 281, 328, 269), (239, 242, 246, 241), (241, 246, 283, 282), (239, 243, 247, 242), (243, 315, 316, 247), (272, 273, 347, 346), (107, 106, 330, 331), (312, 313, 357, 356), (153, 144, 340, 345), (322, 278, 352, 362), (112, 111, 335, 336), (142, 152, 344, 338), (276, 275, 349, 350), (109, 110, 334, 333), (314, 324, 364, 358), (144, 315, 359, 340), (273, 274, 348, 347), (151, 107, 331, 343), (278, 279, 353, 352), (113, 112, 336, 337), (105, 150, 342, 329), (323, 311, 355, 363), (312, 142, 338, 356), (277, 276, 350, 351), (110, 153, 345, 334), (315, 314, 358, 359), (315, 145, 341, 359), (274, 322, 362, 348), (150, 108, 332, 342), (152, 113, 337, 344), (279, 280, 354, 353), (311, 312, 356, 355), (143, 312, 356, 339), (321, 272, 346, 361), (106, 105, 329, 330), (324, 277, 351, 364), (111, 151, 343, 335), (316, 315, 359, 360), (275, 321, 361, 349), (108, 109, 333, 332), (280, 323, 363, 354), (355, 356, 390, 389), (347, 348, 382, 381), (336, 335, 371, 372), (354, 363, 395, 388), (361, 346, 380, 393), (334, 345, 379, 370), (352, 353, 387, 386), (332, 333, 369, 368), (340, 359, 392, 375), (364, 351, 385, 396), (343, 331, 367, 377), (359, 358, 391, 392), (350, 349, 383, 384), (330, 329, 365, 366), (338, 344, 378, 374), (348, 362, 394, 382), (337, 336, 372, 373), (363, 355, 389, 395), (346, 347, 381, 380), (335, 343, 377, 371), (353, 354, 388, 387), (333, 334, 370, 369), (362, 352, 386, 394), (342, 332, 368, 376), (345, 340, 375, 379), (351, 350, 384, 385), (331, 330, 366, 367), (356, 338, 374, 390), (358, 364, 396, 391), (349, 361, 393, 383), (329, 342, 376, 365), (344, 337, 373, 378)])
me_cube.polygons.foreach_set('use_smooth', [True] * 364)
me_cube.polygons.foreach_set('material_index', [0, 0, 0, 0, 0, 0, 0, 0, 0, 0, 0, 0, 0, 0, 0, 0, 0, 0, 0, 0, 0, 0, 0, 0, 0, 0, 0, 0, 0, 0, 0, 0, 0, 0, 0, 0, 0, 0, 0, 0, 0, 0, 0, 0, 0, 0, 0, 0, 0, 0, 0, 0, 0, 0, 0, 0, 0, 0, 0, 0, 0, 0, 0, 0, 0, 0, 0, 0, 0, 0, 0, 0, 0, 0, 0, 0, 0, 0, 0, 0, 0, 0, 0, 0, 0, 0, 0, 0, 0, 0, 0, 0, 0, 0, 0, 0, 0, 0, 0, 0, 0, 0, 0, 0, 0, 0, 0, 0, 0, 0, 0, 0, 0, 0, 0, 0, 0, 0, 0, 0, 0, 0, 0, 0, 0, 0, 0, 0, 0, 0, 0, 0, 0, 0, 0, 0, 0, 0, 0, 0, 0, 0, 0, 0, 0, 0, 0, 0, 0, 0, 0, 0, 0, 0, 0, 0, 0, 0, 0, 0, 0, 0, 0, 0, 0, 0, 0, 0, 0, 0, 0, 0, 0, 0, 0, 0, 0, 0, 0, 0, 0, 0, 0, 0, 0, 0, 0, 0, 0, 0, 0, 0, 0, 0, 0, 0, 0, 0, 0, 0, 0, 0, 0, 0, 0, 0, 0, 0, 0, 0, 0, 0, 0, 0, 0, 0, 0, 0, 0, 0, 0, 0, 0, 0, 0, 0, 0, 0, 0, 0, 0, 0, 0, 0, 0, 0, 0, 0, 0, 0, 0, 0, 0, 0, 0, 0, 0, 0, 0, 0, 0, 0, 0, 0, 0, 0, 0, 0, 0, 0, 0, 0, 0, 0, 0, 0, 0, 0, 0, 0, 0, 0, 0, 0, 0, 0, 0, 0, 0, 0, 0, 0, 0, 0, 0, 0, 0, 0, 0, 0, 0, 0, 0, 0, 0, 0, 1, 1, 1, 1, 1, 1, 1, 1, 1, 1, 1, 1, 1, 1, 1, 1, 1, 1, 1, 1, 1, 0, 1, 1, 1, 1, 1, 0, 1, 1, 1, 1, 0, 1, 1, 1, 1, 1, 1, 1, 1, 1, 1, 1, 1, 1, 1, 1, 1, 1, 1, 1, 1, 1, 1, 1, 1, 1, 1, 1, 1, 1, 1, 1, 1, 1, 1, 1])
me_cube.materials.append(mat_leg)
me_cube.materials.append(mat_waist)
me_cube.use_remesh_preserve_volume = False
me_cube.use_remesh_preserve_attributes = False
me_cube.use_mirror_vertex_groups = False
me_cube.update()

# ---- objects
ob_cube_001 = bpy.data.objects.new('Cube.001', me_cube_001)
ob_cube = bpy.data.objects.new('Cube', me_cube)
ob_lamp = bpy.data.objects.new('Lamp', light_lamp)
ob_camera = bpy.data.objects.new('Camera', cam_camera)

# ---- transforms, parenting, visibility, modifiers, constraints
ob_cube_001.location = (-0.004408, -0.03476, -0.002595)
ob_cube_001.scale = (0.8619, 1.066, 1.11)
ob_cube_001.lock_rotations_4d = False
ob_cube_001.empty_display_type = 'ARROWS'
ob_cube_001.lineart.crease_threshold = 0.0
_m = ob_cube_001.modifiers.new('Multires', 'MULTIRES')
_m.uv_smooth = 'PRESERVE_CORNERS'
_m.quality = 3
_m.levels = 1
_m.sculpt_levels = 2
_m.render_levels = 2
ob_cube.location = (0.0, 0.0, 0.0)
ob_cube.scale = (0.9851, 1.279, 1.11)
ob_cube.lock_rotations_4d = False
ob_cube.empty_display_type = 'ARROWS'
ob_cube.lineart.crease_threshold = 0.0
_m = ob_cube.modifiers.new('Multires', 'MULTIRES')
_m.uv_smooth = 'PRESERVE_CORNERS'
_m.quality = 3
_m.levels = 1
_m.sculpt_levels = 2
_m.render_levels = 2
ob_lamp.location = (4.076, 1.005, 5.904)
ob_lamp.rotation_euler = (0.6503, 0.05522, 1.866)
ob_lamp.lock_rotations_4d = False
ob_lamp.empty_display_type = 'ARROWS'
ob_lamp.color = (0.0, 0.0, 0.0, 0.0)
ob_lamp.lineart.crease_threshold = 0.0
ob_camera.location = (7.481, -6.508, 5.344)
ob_camera.rotation_euler = (1.109, 0.01082, 0.8149)
ob_camera.lock_rotations_4d = False
ob_camera.empty_display_type = 'ARROWS'
ob_camera.color = (0.0, 0.0, 0.0, 0.0)
ob_camera.display_type = 'WIRE'
ob_camera.lineart.crease_threshold = 0.0

# ---- collection membership
col_collection_1.objects.link(ob_cube_001)
col_collection_1.objects.link(ob_cube)
col_collection_1.objects.link(ob_lamp)
col_collection_1.objects.link(ob_camera)

# ---- scene / render settings (as saved in the file)
scene.camera = ob_camera
scene.frame_start = 1; scene.frame_end = 250; scene.frame_set(1)
scene.render.engine = 'BLENDER_EEVEE_NEXT'
scene.render.resolution_percentage = 50
scene.render.dither_intensity = 0.0
scene.cycles.use_denoising = False
scene.cycles.samples = 10
scene.cycles.sampling_pattern = 'TABULATED_SOBOL'
scene.cycles.light_sampling_threshold = 0.0
scene.cycles.use_adaptive_sampling = False
scene.cycles.use_light_tree = False
scene.cycles.blur_glossy = 0.0
scene.cycles.pixel_filter_type = 'GAUSSIAN'
scene.cycles.sample_clamp_indirect = 0.0
scene.view_settings.view_transform = 'Standard'
bpy.context.view_layer.update()
